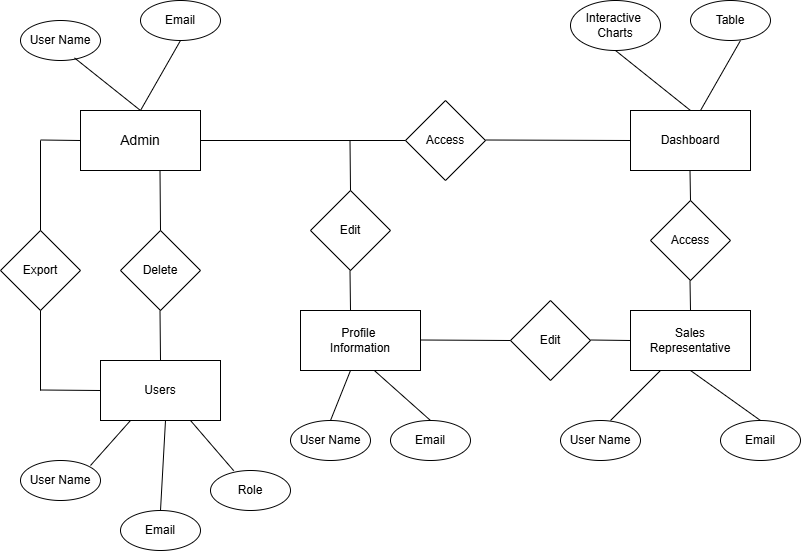

The diagram above was exported from draw.io. Its source (the exported page's mxGraphModel, read from the mxfile embedded in the PNG):
<mxGraphModel dx="1042" dy="562" grid="1" gridSize="10" guides="1" tooltips="1" connect="1" arrows="1" fold="1" page="1" pageScale="1" pageWidth="850" pageHeight="1100" background="#ffffff" math="0" shadow="0">
  <root>
    <mxCell id="0" />
    <mxCell id="1" parent="0" />
    <mxCell id="U8g0uHzh7rQL-zCPrrz9-1" value="&lt;font style=&quot;font-size: 14px;&quot;&gt;Admin&lt;/font&gt;" style="rounded=0;whiteSpace=wrap;html=1;" vertex="1" parent="1">
      <mxGeometry x="100" y="140" width="120" height="60" as="geometry" />
    </mxCell>
    <mxCell id="U8g0uHzh7rQL-zCPrrz9-2" value="Access" style="rhombus;whiteSpace=wrap;html=1;" vertex="1" parent="1">
      <mxGeometry x="425" y="130" width="80" height="80" as="geometry" />
    </mxCell>
    <mxCell id="U8g0uHzh7rQL-zCPrrz9-3" value="Dashboard" style="rounded=0;whiteSpace=wrap;html=1;" vertex="1" parent="1">
      <mxGeometry x="650" y="140" width="120" height="60" as="geometry" />
    </mxCell>
    <mxCell id="U8g0uHzh7rQL-zCPrrz9-4" value="Users" style="rounded=0;whiteSpace=wrap;html=1;" vertex="1" parent="1">
      <mxGeometry x="120" y="390" width="120" height="60" as="geometry" />
    </mxCell>
    <mxCell id="U8g0uHzh7rQL-zCPrrz9-6" value="Delete" style="rhombus;whiteSpace=wrap;html=1;" vertex="1" parent="1">
      <mxGeometry x="140" y="260" width="80" height="80" as="geometry" />
    </mxCell>
    <mxCell id="U8g0uHzh7rQL-zCPrrz9-7" value="Export" style="rhombus;whiteSpace=wrap;html=1;" vertex="1" parent="1">
      <mxGeometry x="20" y="260" width="80" height="80" as="geometry" />
    </mxCell>
    <mxCell id="U8g0uHzh7rQL-zCPrrz9-9" value="Profile&amp;nbsp;&lt;br&gt;Information" style="rounded=0;whiteSpace=wrap;html=1;" vertex="1" parent="1">
      <mxGeometry x="320" y="340" width="120" height="60" as="geometry" />
    </mxCell>
    <mxCell id="U8g0uHzh7rQL-zCPrrz9-10" value="Sales&lt;div&gt;Representative&lt;/div&gt;" style="rounded=0;whiteSpace=wrap;html=1;" vertex="1" parent="1">
      <mxGeometry x="650" y="340" width="120" height="60" as="geometry" />
    </mxCell>
    <mxCell id="U8g0uHzh7rQL-zCPrrz9-11" value="Edit" style="rhombus;whiteSpace=wrap;html=1;" vertex="1" parent="1">
      <mxGeometry x="530" y="330" width="80" height="80" as="geometry" />
    </mxCell>
    <mxCell id="U8g0uHzh7rQL-zCPrrz9-12" value="Access" style="rhombus;whiteSpace=wrap;html=1;" vertex="1" parent="1">
      <mxGeometry x="670" y="230" width="80" height="80" as="geometry" />
    </mxCell>
    <mxCell id="U8g0uHzh7rQL-zCPrrz9-13" value="User Name" style="ellipse;whiteSpace=wrap;html=1;" vertex="1" parent="1">
      <mxGeometry x="40" y="50" width="80" height="40" as="geometry" />
    </mxCell>
    <mxCell id="U8g0uHzh7rQL-zCPrrz9-14" value="Email" style="ellipse;whiteSpace=wrap;html=1;" vertex="1" parent="1">
      <mxGeometry x="160" y="30" width="80" height="40" as="geometry" />
    </mxCell>
    <mxCell id="U8g0uHzh7rQL-zCPrrz9-15" value="Role" style="ellipse;whiteSpace=wrap;html=1;" vertex="1" parent="1">
      <mxGeometry x="230" y="500" width="80" height="40" as="geometry" />
    </mxCell>
    <mxCell id="U8g0uHzh7rQL-zCPrrz9-16" value="Email" style="ellipse;whiteSpace=wrap;html=1;" vertex="1" parent="1">
      <mxGeometry x="140" y="540" width="80" height="40" as="geometry" />
    </mxCell>
    <mxCell id="U8g0uHzh7rQL-zCPrrz9-17" value="User Name" style="ellipse;whiteSpace=wrap;html=1;" vertex="1" parent="1">
      <mxGeometry x="40" y="490" width="80" height="40" as="geometry" />
    </mxCell>
    <mxCell id="U8g0uHzh7rQL-zCPrrz9-19" value="Email" style="ellipse;whiteSpace=wrap;html=1;" vertex="1" parent="1">
      <mxGeometry x="740" y="450" width="80" height="40" as="geometry" />
    </mxCell>
    <mxCell id="U8g0uHzh7rQL-zCPrrz9-20" value="User Name" style="ellipse;whiteSpace=wrap;html=1;" vertex="1" parent="1">
      <mxGeometry x="580" y="450" width="80" height="40" as="geometry" />
    </mxCell>
    <mxCell id="U8g0uHzh7rQL-zCPrrz9-22" value="Edit" style="rhombus;whiteSpace=wrap;html=1;" vertex="1" parent="1">
      <mxGeometry x="330" y="220" width="80" height="80" as="geometry" />
    </mxCell>
    <mxCell id="U8g0uHzh7rQL-zCPrrz9-25" value="" style="endArrow=none;html=1;rounded=0;entryX=0;entryY=0.5;entryDx=0;entryDy=0;exitX=1;exitY=0.5;exitDx=0;exitDy=0;" edge="1" parent="1" source="U8g0uHzh7rQL-zCPrrz9-1" target="U8g0uHzh7rQL-zCPrrz9-2">
      <mxGeometry width="50" height="50" relative="1" as="geometry">
        <mxPoint x="220" y="180" as="sourcePoint" />
        <mxPoint x="400" y="170" as="targetPoint" />
      </mxGeometry>
    </mxCell>
    <mxCell id="U8g0uHzh7rQL-zCPrrz9-26" value="" style="endArrow=none;html=1;rounded=0;exitX=1;exitY=0.5;exitDx=0;exitDy=0;" edge="1" parent="1">
      <mxGeometry width="50" height="50" relative="1" as="geometry">
        <mxPoint x="505" y="169.5" as="sourcePoint" />
        <mxPoint x="650" y="170" as="targetPoint" />
      </mxGeometry>
    </mxCell>
    <mxCell id="U8g0uHzh7rQL-zCPrrz9-27" value="" style="endArrow=none;html=1;rounded=0;exitX=0.5;exitY=0;exitDx=0;exitDy=0;" edge="1" parent="1" source="U8g0uHzh7rQL-zCPrrz9-1">
      <mxGeometry width="50" height="50" relative="1" as="geometry">
        <mxPoint x="150" y="120" as="sourcePoint" />
        <mxPoint x="200" y="70" as="targetPoint" />
      </mxGeometry>
    </mxCell>
    <mxCell id="U8g0uHzh7rQL-zCPrrz9-29" value="" style="endArrow=none;html=1;rounded=0;entryX=0.675;entryY=0.935;entryDx=0;entryDy=0;entryPerimeter=0;" edge="1" parent="1" target="U8g0uHzh7rQL-zCPrrz9-13">
      <mxGeometry width="50" height="50" relative="1" as="geometry">
        <mxPoint x="160" y="140" as="sourcePoint" />
        <mxPoint x="210" y="80" as="targetPoint" />
      </mxGeometry>
    </mxCell>
    <mxCell id="U8g0uHzh7rQL-zCPrrz9-30" value="" style="endArrow=none;html=1;rounded=0;entryX=0.663;entryY=1.03;entryDx=0;entryDy=0;entryPerimeter=0;exitX=0.5;exitY=0;exitDx=0;exitDy=0;" edge="1" parent="1" source="U8g0uHzh7rQL-zCPrrz9-6">
      <mxGeometry width="50" height="50" relative="1" as="geometry">
        <mxPoint x="179.94" y="258.2" as="sourcePoint" />
        <mxPoint x="179.49999999999994" y="199.99999999999994" as="targetPoint" />
      </mxGeometry>
    </mxCell>
    <mxCell id="U8g0uHzh7rQL-zCPrrz9-32" value="" style="endArrow=none;html=1;rounded=0;exitX=0.5;exitY=0;exitDx=0;exitDy=0;" edge="1" parent="1">
      <mxGeometry width="50" height="50" relative="1" as="geometry">
        <mxPoint x="60" y="260" as="sourcePoint" />
        <mxPoint x="60" y="170" as="targetPoint" />
      </mxGeometry>
    </mxCell>
    <mxCell id="U8g0uHzh7rQL-zCPrrz9-33" value="" style="endArrow=none;html=1;rounded=0;exitX=1;exitY=0.5;exitDx=0;exitDy=0;" edge="1" parent="1">
      <mxGeometry width="50" height="50" relative="1" as="geometry">
        <mxPoint x="60" y="169.5" as="sourcePoint" />
        <mxPoint x="100" y="170" as="targetPoint" />
      </mxGeometry>
    </mxCell>
    <mxCell id="U8g0uHzh7rQL-zCPrrz9-34" value="" style="endArrow=none;html=1;rounded=0;" edge="1" parent="1">
      <mxGeometry width="50" height="50" relative="1" as="geometry">
        <mxPoint x="60" y="420" as="sourcePoint" />
        <mxPoint x="60" y="340" as="targetPoint" />
      </mxGeometry>
    </mxCell>
    <mxCell id="U8g0uHzh7rQL-zCPrrz9-35" value="" style="endArrow=none;html=1;rounded=0;exitX=1;exitY=0.5;exitDx=0;exitDy=0;entryX=0;entryY=0.5;entryDx=0;entryDy=0;" edge="1" parent="1" target="U8g0uHzh7rQL-zCPrrz9-4">
      <mxGeometry width="50" height="50" relative="1" as="geometry">
        <mxPoint x="60" y="419.5" as="sourcePoint" />
        <mxPoint x="100" y="420" as="targetPoint" />
      </mxGeometry>
    </mxCell>
    <mxCell id="U8g0uHzh7rQL-zCPrrz9-36" value="" style="endArrow=none;html=1;rounded=0;entryX=0.663;entryY=1.03;entryDx=0;entryDy=0;entryPerimeter=0;" edge="1" parent="1">
      <mxGeometry width="50" height="50" relative="1" as="geometry">
        <mxPoint x="180" y="390" as="sourcePoint" />
        <mxPoint x="179.49999999999994" y="339.99999999999994" as="targetPoint" />
      </mxGeometry>
    </mxCell>
    <mxCell id="U8g0uHzh7rQL-zCPrrz9-37" value="" style="endArrow=none;html=1;rounded=0;entryX=0.663;entryY=1.03;entryDx=0;entryDy=0;entryPerimeter=0;" edge="1" parent="1">
      <mxGeometry width="50" height="50" relative="1" as="geometry">
        <mxPoint x="370" y="220" as="sourcePoint" />
        <mxPoint x="369.49999999999994" y="169.99999999999994" as="targetPoint" />
      </mxGeometry>
    </mxCell>
    <mxCell id="U8g0uHzh7rQL-zCPrrz9-38" value="" style="endArrow=none;html=1;rounded=0;entryX=0.663;entryY=1.03;entryDx=0;entryDy=0;entryPerimeter=0;" edge="1" parent="1">
      <mxGeometry width="50" height="50" relative="1" as="geometry">
        <mxPoint x="370" y="340" as="sourcePoint" />
        <mxPoint x="369.49999999999994" y="299.99999999999994" as="targetPoint" />
      </mxGeometry>
    </mxCell>
    <mxCell id="U8g0uHzh7rQL-zCPrrz9-39" value="" style="endArrow=none;html=1;rounded=0;" edge="1" parent="1">
      <mxGeometry width="50" height="50" relative="1" as="geometry">
        <mxPoint x="110" y="495" as="sourcePoint" />
        <mxPoint x="150" y="450" as="targetPoint" />
      </mxGeometry>
    </mxCell>
    <mxCell id="U8g0uHzh7rQL-zCPrrz9-40" value="" style="endArrow=none;html=1;rounded=0;exitX=0.5;exitY=0;exitDx=0;exitDy=0;" edge="1" parent="1" source="U8g0uHzh7rQL-zCPrrz9-16">
      <mxGeometry width="50" height="50" relative="1" as="geometry">
        <mxPoint x="135" y="500" as="sourcePoint" />
        <mxPoint x="185" y="450" as="targetPoint" />
      </mxGeometry>
    </mxCell>
    <mxCell id="U8g0uHzh7rQL-zCPrrz9-41" value="" style="endArrow=none;html=1;rounded=0;entryX=0.75;entryY=1;entryDx=0;entryDy=0;exitX=0.29;exitY=0.005;exitDx=0;exitDy=0;exitPerimeter=0;" edge="1" parent="1" source="U8g0uHzh7rQL-zCPrrz9-15" target="U8g0uHzh7rQL-zCPrrz9-4">
      <mxGeometry width="50" height="50" relative="1" as="geometry">
        <mxPoint x="120" y="505" as="sourcePoint" />
        <mxPoint x="160" y="460" as="targetPoint" />
      </mxGeometry>
    </mxCell>
    <mxCell id="U8g0uHzh7rQL-zCPrrz9-42" value="" style="endArrow=none;html=1;rounded=0;entryX=0.25;entryY=1;entryDx=0;entryDy=0;" edge="1" parent="1" target="U8g0uHzh7rQL-zCPrrz9-10">
      <mxGeometry width="50" height="50" relative="1" as="geometry">
        <mxPoint x="630" y="450" as="sourcePoint" />
        <mxPoint x="670" y="405" as="targetPoint" />
      </mxGeometry>
    </mxCell>
    <mxCell id="U8g0uHzh7rQL-zCPrrz9-43" value="" style="endArrow=none;html=1;rounded=0;entryX=0.5;entryY=1;entryDx=0;entryDy=0;exitX=0.5;exitY=0;exitDx=0;exitDy=0;" edge="1" parent="1" source="U8g0uHzh7rQL-zCPrrz9-19" target="U8g0uHzh7rQL-zCPrrz9-10">
      <mxGeometry width="50" height="50" relative="1" as="geometry">
        <mxPoint x="640" y="460" as="sourcePoint" />
        <mxPoint x="690" y="410" as="targetPoint" />
      </mxGeometry>
    </mxCell>
    <mxCell id="U8g0uHzh7rQL-zCPrrz9-45" value="" style="endArrow=none;html=1;rounded=0;exitX=1;exitY=0.5;exitDx=0;exitDy=0;" edge="1" parent="1">
      <mxGeometry width="50" height="50" relative="1" as="geometry">
        <mxPoint x="440" y="369.5" as="sourcePoint" />
        <mxPoint x="530" y="370" as="targetPoint" />
      </mxGeometry>
    </mxCell>
    <mxCell id="U8g0uHzh7rQL-zCPrrz9-46" value="" style="endArrow=none;html=1;rounded=0;exitX=1;exitY=0.5;exitDx=0;exitDy=0;" edge="1" parent="1">
      <mxGeometry width="50" height="50" relative="1" as="geometry">
        <mxPoint x="610" y="369.5" as="sourcePoint" />
        <mxPoint x="650" y="370" as="targetPoint" />
      </mxGeometry>
    </mxCell>
    <mxCell id="U8g0uHzh7rQL-zCPrrz9-47" value="" style="endArrow=none;html=1;rounded=0;entryX=0.663;entryY=1.03;entryDx=0;entryDy=0;entryPerimeter=0;" edge="1" parent="1">
      <mxGeometry width="50" height="50" relative="1" as="geometry">
        <mxPoint x="710" y="230" as="sourcePoint" />
        <mxPoint x="709.5" y="199.99999999999994" as="targetPoint" />
      </mxGeometry>
    </mxCell>
    <mxCell id="U8g0uHzh7rQL-zCPrrz9-49" value="" style="endArrow=none;html=1;rounded=0;" edge="1" parent="1">
      <mxGeometry width="50" height="50" relative="1" as="geometry">
        <mxPoint x="709.5" y="310" as="sourcePoint" />
        <mxPoint x="710" y="340" as="targetPoint" />
      </mxGeometry>
    </mxCell>
    <mxCell id="U8g0uHzh7rQL-zCPrrz9-50" value="User Name" style="ellipse;whiteSpace=wrap;html=1;" vertex="1" parent="1">
      <mxGeometry x="310" y="450" width="80" height="40" as="geometry" />
    </mxCell>
    <mxCell id="U8g0uHzh7rQL-zCPrrz9-51" value="Email" style="ellipse;whiteSpace=wrap;html=1;" vertex="1" parent="1">
      <mxGeometry x="410" y="450" width="80" height="40" as="geometry" />
    </mxCell>
    <mxCell id="U8g0uHzh7rQL-zCPrrz9-52" value="" style="endArrow=none;html=1;rounded=0;exitX=0.5;exitY=0;exitDx=0;exitDy=0;" edge="1" parent="1" source="U8g0uHzh7rQL-zCPrrz9-50">
      <mxGeometry width="50" height="50" relative="1" as="geometry">
        <mxPoint x="340" y="445" as="sourcePoint" />
        <mxPoint x="370" y="400" as="targetPoint" />
      </mxGeometry>
    </mxCell>
    <mxCell id="U8g0uHzh7rQL-zCPrrz9-53" value="" style="endArrow=none;html=1;rounded=0;exitX=0.5;exitY=0;exitDx=0;exitDy=0;entryX=0.617;entryY=1.003;entryDx=0;entryDy=0;entryPerimeter=0;" edge="1" parent="1" source="U8g0uHzh7rQL-zCPrrz9-51" target="U8g0uHzh7rQL-zCPrrz9-9">
      <mxGeometry width="50" height="50" relative="1" as="geometry">
        <mxPoint x="360" y="460" as="sourcePoint" />
        <mxPoint x="380" y="410" as="targetPoint" />
      </mxGeometry>
    </mxCell>
    <mxCell id="U8g0uHzh7rQL-zCPrrz9-54" value="Table" style="ellipse;whiteSpace=wrap;html=1;" vertex="1" parent="1">
      <mxGeometry x="710" y="30" width="80" height="40" as="geometry" />
    </mxCell>
    <mxCell id="U8g0uHzh7rQL-zCPrrz9-55" value="Interactive&amp;nbsp;&lt;br&gt;Charts" style="ellipse;whiteSpace=wrap;html=1;" vertex="1" parent="1">
      <mxGeometry x="590" y="30" width="90" height="50" as="geometry" />
    </mxCell>
    <mxCell id="U8g0uHzh7rQL-zCPrrz9-56" value="" style="endArrow=none;html=1;rounded=0;exitX=0.5;exitY=0;exitDx=0;exitDy=0;" edge="1" parent="1">
      <mxGeometry width="50" height="50" relative="1" as="geometry">
        <mxPoint x="720" y="140" as="sourcePoint" />
        <mxPoint x="760" y="70" as="targetPoint" />
      </mxGeometry>
    </mxCell>
    <mxCell id="U8g0uHzh7rQL-zCPrrz9-57" value="" style="endArrow=none;html=1;rounded=0;exitX=0.5;exitY=0;exitDx=0;exitDy=0;entryX=0.5;entryY=1;entryDx=0;entryDy=0;" edge="1" parent="1" source="U8g0uHzh7rQL-zCPrrz9-3" target="U8g0uHzh7rQL-zCPrrz9-55">
      <mxGeometry width="50" height="50" relative="1" as="geometry">
        <mxPoint x="730" y="150" as="sourcePoint" />
        <mxPoint x="770" y="80" as="targetPoint" />
      </mxGeometry>
    </mxCell>
  </root>
</mxGraphModel>